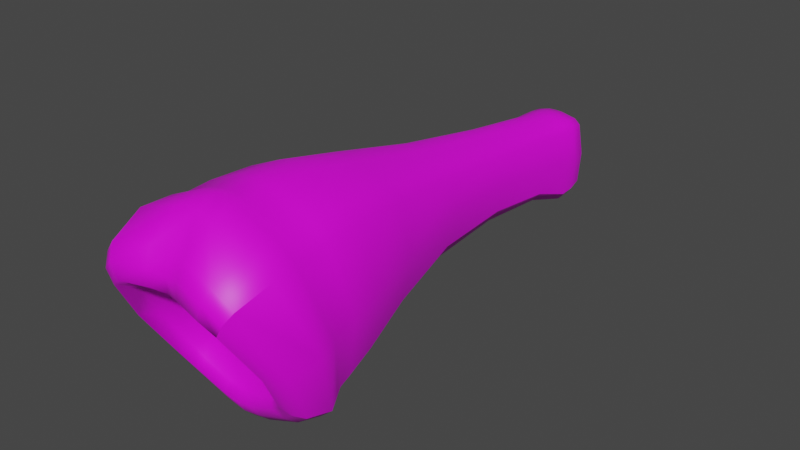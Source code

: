 # Source: fe_branch_04_1.blend  (saved by Blender 3.0.42; exported with 4.5.12 LTS)
import bpy
from mathutils import Matrix  # noqa: F401  (used for matrix-valued properties, if any)

bpy.ops.wm.read_factory_settings(use_empty=True)
scene = bpy.context.scene
scene.name = 'Scene'

# ---- images (referenced by path relative to the original .blend; pixels are not part of the script)
import os
ASSET_DIR = os.environ.get("B2B_ASSET_DIR", "")  # directory of the original .blend (textures are referenced by path, not embedded)
HERE = os.path.dirname(os.path.abspath(__file__))  # packed textures are extracted next to this script under _unpacked/

def load_image(name, relpath, width, height, colorspace="sRGB"):
    """Load a texture the original file referenced (path relative to the .blend, or extracted next to this script)."""
    p = next((c for c in (os.path.join(HERE, relpath), os.path.join(ASSET_DIR, relpath)) if relpath and os.path.exists(c)), "")
    if p:
        img = bpy.data.images.load(p, check_existing=True)
        img.name = name
    else:  # same state as the original file: an image datablock whose file is absent (Cycles renders it pink)
        img = bpy.data.images.new(name, width, height)
        img.source = "FILE"
        img.filepath = "//" + (relpath or name)
    img.colorspace_settings.name = colorspace
    return img
img_fe_branch_04__diffuse_rw4_dds_004 = load_image('fe_branch_04__diffuse.rw4.dds.004', 'fe_branch_04__diffuse.rw4.dds', 1024, 1024, 'sRGB')

# ---- materials (node trees are filled in below, after node groups)
mat_material_004 = bpy.data.materials.new('Material.004')
mat_material_004.use_transparent_shadow = False

# ---- material node trees
mat_material_004.use_nodes = True; mat_material_004.node_tree.nodes.clear()
_N = mat_material_004.node_tree.nodes; _L = mat_material_004.node_tree.links
n0 = _N.new('ShaderNodeBsdfPrincipled'); n0.name = 'Principled BSDF'; n0.location = (10, 300)
n0.distribution = 'GGX'
n0.subsurface_method = 'RANDOM_WALK_SKIN'
n0.inputs[3].default_value = 1.45
n0.inputs[27].default_value = (0.0, 0.0, 0.0, 1.0)
n0.inputs[28].default_value = 1.0
n1 = _N.new('ShaderNodeOutputMaterial'); n1.name = 'Material Output'; n1.location = (300, 300)
n2 = _N.new('ShaderNodeTexImage'); n2.name = 'Image Texture'; n2.location = (-280, 280)
n2.image = img_fe_branch_04__diffuse_rw4_dds_004
_L.new(n0.outputs[0], n1.inputs[0])
_L.new(n2.outputs[0], n0.inputs[0])
n1.is_active_output = True

# ---- world
world_world = bpy.data.worlds.new('World'); scene.world = world_world
world_world.use_nodes = True; world_world.node_tree.nodes.clear()
_N = world_world.node_tree.nodes; _L = world_world.node_tree.links
n0 = _N.new('ShaderNodeOutputWorld'); n0.name = 'World Output'; n0.location = (300, 300)
n1 = _N.new('ShaderNodeBackground'); n1.name = 'Background'; n1.location = (10, 300)
n1.inputs[0].default_value = (0.05088, 0.05088, 0.05088, 1.0)
_L.new(n1.outputs[0], n0.inputs[0])
n0.is_active_output = True
world_world.color = (0.05088, 0.05088, 0.05088)
world_world.use_sun_shadow = False
world_world.sun_shadow_jitter_overblur = 0.0

# ---- meshes
me_model_16_004 = bpy.data.meshes.new('Model-16.004')
me_model_16_004.from_pydata([(-0.02364, -0.9293, -0.08641), (-0.02518, -0.9517, 0.003767), (-0.07452, -0.9517, 0.004015), (-0.06992, -0.9292, -0.07215), (-0.08976, -0.94, -0.06338), (-0.1009, -0.9648, 0.004099), (-0.04052, -1.075, 0.1995), (-0.04005, -1.014, 0.2466), (-0.1306, -1.02, 0.2181), (-0.1192, -1.09, 0.1871), (-0.04189, -0.9613, 0.2571), (-0.1247, -0.9574, 0.2199), (-0.1607, -0.95, 0.1826), (-0.1686, -1.01, 0.1793), (-0.1542, -1.078, 0.1516), (-0.01301, 0.09045, 0.01452), (-0.01417, 0.08335, -0.04411), (-0.04175, 0.08219, -0.04174), (-0.03856, 0.09019, 0.01508), (-0.05359, 0.08087, 0.01486), (-0.05359, 0.07469, -0.03863), (-0.04194, -0.8555, -0.1811), (-0.0439, -0.873, -0.2028), (-0.1303, -0.879, -0.1633), (-0.1249, -0.8594, -0.1442), (-0.1687, -0.8898, -0.128), (-0.1607, -0.8666, -0.1112), (0.1958, -0.9083, 0.03502), (0.2057, -0.9498, 0.02529), (0.1664, -0.8898, -0.128), (0.1584, -0.8666, -0.1112), (-0.1903, -1.008, 0.01326), (-0.2081, -0.9498, 0.02529), (-0.1543, -0.9378, -0.1239), (-0.1982, -0.9083, 0.03502), (-0.05495, -0.2499, 0.1215), (-0.06916, -0.4625, 0.1561), (-0.02548, -0.4595, 0.1781), (-0.02153, -0.2438, 0.1406), (-0.0208, -0.05661, 0.1141), (-0.05149, -0.058, 0.09516), (-0.06199, -0.06089, 0.08182), (-0.06685, -0.2467, 0.106), (-0.08556, -0.4598, 0.1362), (-0.1036, -0.4626, 0.06426), (-0.08338, -0.2594, 0.05162), (-0.07358, -0.2742, -0.01038), (-0.08719, -0.4643, -0.01104), (-0.08001, -0.08662, 0.0311), (-0.07338, -0.1129, -0.02933), (-0.05949, -0.284, -0.03195), (-0.0589, -0.1183, -0.04677), (-0.0206, -0.1173, -0.06128), (-0.02149, -0.2803, -0.05525), (-0.07024, -0.4665, -0.03744), (-0.02534, -0.4672, -0.06923), (0.08486, -0.4643, -0.01104), (0.07124, -0.2742, -0.01038), (0.08104, -0.2594, 0.05162), (0.1013, -0.4626, 0.06426), (0.07104, -0.1129, -0.02933), (0.07768, -0.08662, 0.0311), (-0.07851, -0.01254, 0.01134), (-0.07247, -0.01435, -0.06521), (-0.08415, 0.0203, 0.01291), (-0.06969, 0.01974, -0.06368), (-0.05833, -0.01084, -0.08226), (-0.05575, 0.02186, -0.08016), (-0.01824, 0.02638, -0.08878), (-0.01956, -0.005351, -0.09301), (0.07184, -0.01435, -0.06521), (0.07787, -0.01254, 0.01134), (0.07086, 0.01974, -0.06368), (0.07688, 0.0203, 0.01227), (-0.05195, -0.006506, 0.09483), (-0.0202, -0.0148, 0.1114), (-0.01797, 0.01642, 0.1081), (-0.04959, 0.02364, 0.09479), (-0.06104, 0.02462, 0.08088), (-0.06188, -0.006871, 0.07949), (-0.1763, -0.7725, 0.05387), (-0.1437, -0.6477, 0.06191), (-0.1176, -0.6382, -0.04206), (-0.1432, -0.7591, -0.07639), (-0.09374, -0.6369, -0.07034), (-0.03196, -0.6433, -0.1069), (-0.1116, -0.757, -0.1067), (-0.03791, -0.7582, -0.1406), (0.1409, -0.7591, -0.07639), (0.1152, -0.6382, -0.04206), (0.1414, -0.6477, 0.06191), (0.174, -0.7725, 0.05387), (-0.09398, -0.6582, 0.1956), (-0.1116, -0.7881, 0.2187), (-0.03807, -0.7871, 0.2508), (-0.03249, -0.6527, 0.2224), (-0.1178, -0.6504, 0.1668), (-0.1432, -0.7843, 0.1852), (0.1169, -1.09, 0.1871), (0.1283, -1.02, 0.2181), (0.03771, -1.014, 0.2466), (0.03819, -1.075, 0.1995), (0.1224, -0.9574, 0.2199), (0.03955, -0.9613, 0.2571), (-0.001168, -0.9621, 0.2639), (-0.001168, -1.01, 0.2482), (-0.001168, -1.065, 0.1947), (-0.001168, -0.646, 0.226), (-0.001168, -0.7855, 0.2564), (0.03573, -0.7871, 0.2508), (0.03015, -0.6527, 0.2224), (0.1093, -0.7881, 0.2187), (0.09164, -0.6582, 0.1956), (0.06682, -0.4625, 0.1561), (0.02314, -0.4595, 0.1781), (-0.001168, -0.4573, 0.1825), (-0.001168, -0.2416, 0.1452), (0.01918, -0.2438, 0.1406), (0.05261, -0.2499, 0.1215), (0.04915, -0.058, 0.09516), (0.01846, -0.05661, 0.1141), (-0.001168, -0.05649, 0.1192), (0.01915, 0.01642, 0.1081), (0.0005863, 0.01469, 0.1112), (-0.0003177, -0.01862, 0.1153), (0.01956, -0.0148, 0.1114), (0.05131, -0.006506, 0.09483), (0.05076, 0.02364, 0.09479), (-0.0003177, 0.09058, 0.01424), (0.01238, 0.09045, 0.01452), (0.01354, 0.08335, -0.04411), (-0.0003177, 0.08419, -0.04415), (0.03792, 0.09019, 0.01508), (0.04111, 0.08219, -0.04174), (-0.0003177, -0.006457, -0.09304), (0.0005863, 0.02695, -0.08879), (0.0194, 0.02638, -0.08878), (0.01892, -0.005351, -0.09301), (0.05692, 0.02186, -0.08016), (0.05769, -0.01084, -0.08226), (0.01827, -0.1173, -0.06128), (0.05656, -0.1183, -0.04677), (-0.001168, -0.1166, -0.06197), (-0.001168, -0.2764, -0.05748), (0.01915, -0.2803, -0.05525), (0.05714, -0.284, -0.03195), (0.02299, -0.4672, -0.06923), (0.06789, -0.4665, -0.03744), (-0.001168, -0.4645, -0.07287), (-0.001168, -0.6362, -0.1111), (0.02962, -0.6433, -0.1069), (0.0914, -0.6369, -0.07034), (0.03556, -0.7582, -0.1406), (0.1092, -0.757, -0.1067), (-0.001168, -0.7562, -0.1483), (0.04156, -0.873, -0.2028), (-0.001168, -0.8715, -0.2133), (-0.001168, -0.8544, -0.1906), (0.03959, -0.8555, -0.1811), (0.1225, -0.8594, -0.1442), (0.128, -0.879, -0.1633), (-0.001168, -0.9289, -0.08999), (0.02131, -0.9293, -0.08641), (0.02284, -0.9517, 0.003767), (-0.001168, -0.9517, 0.003662), (0.06758, -0.9292, -0.07215), (0.07218, -0.9517, 0.004015), (-0.1102, -0.9484, -0.1378), (-0.1195, -0.9252, -0.1555), (-0.04022, -0.9179, -0.192), (-0.03636, -0.9418, -0.17), (-0.09835, -0.9638, -0.1156), (-0.03305, -0.9588, -0.1417), (-0.1263, -0.9737, -0.09284), (-0.1425, -0.9604, -0.1101), (-0.1088, -1.105, 0.161), (-0.03761, -1.089, 0.167), (-0.1419, -1.094, 0.1307), (-0.1261, -1.093, 0.1041), (-0.09782, -1.104, 0.1275), (-0.03452, -1.09, 0.1318), (-0.1758, -1.027, 0.01022), (-0.1557, -1.033, 0.00565), (0.03402, -0.9418, -0.17), (0.03788, -0.9179, -0.192), (0.1172, -0.9252, -0.1555), (0.1079, -0.9484, -0.1378), (0.03071, -0.9588, -0.1417), (0.09601, -0.9638, -0.1156), (-0.001168, -0.9574, -0.148), (-0.001168, -0.9412, -0.1772), (-0.001168, -0.9164, -0.2014), (0.152, -0.9378, -0.1239), (0.188, -1.008, 0.01326), (0.1735, -1.027, 0.01022), (0.1402, -0.9604, -0.1101), (0.124, -0.9737, -0.09284), (0.1533, -1.033, 0.00565), (0.03527, -1.089, 0.167), (0.1065, -1.105, 0.161), (-0.001168, -1.08, 0.1614), (-0.001168, -1.08, 0.1276), (0.03218, -1.09, 0.1318), (0.09548, -1.104, 0.1275), (-0.08436, -0.9507, -0.09744), (-0.02802, -0.9482, -0.1187), (-0.1062, -0.9567, -0.07796), (-0.1058, -1.052, 0.08632), (-0.08366, -1.063, 0.1054), (-0.08962, -1.01, 0.07155), (-0.06974, -1.002, 0.08017), (-0.0248, -0.9992, 0.0907), (-0.03263, -1.056, 0.1132), (-0.1303, -1.004, 0.004352), (0.02569, -0.9482, -0.1187), (0.08202, -0.9507, -0.09744), (-0.001168, -0.946, -0.1226), (0.124, -0.9737, -0.09284), (0.1533, -1.033, 0.00565), (0.128, -1.004, 0.004352), (0.1038, -0.9567, -0.07796), (0.08742, -0.94, -0.06338), (0.09856, -0.9648, 0.004099), (-0.001168, -1.046, 0.1118), (0.0303, -1.056, 0.1132), (-0.001168, -0.9967, 0.09279), (0.02246, -0.9992, 0.0907), (0.06741, -1.002, 0.08017), (0.08132, -1.063, 0.1054), (0.1583, -0.95, 0.1826), (0.1662, -1.01, 0.1793), (0.1518, -1.078, 0.1516), (0.1396, -1.094, 0.1307), (0.1238, -1.093, 0.1041), (0.1238, -1.093, 0.1041), (0.1035, -1.052, 0.08632), (0.08729, -1.01, 0.07155), (-0.01373, 0.07827, 0.07167), (-0.04009, 0.07973, 0.06924), (-0.05074, 0.07379, 0.06564), (-0.0003177, 0.07852, 0.07183), (0.01309, 0.07827, 0.07167), (0.03945, 0.07973, 0.06924), (0.06124, -0.006871, 0.07949), (0.05965, -0.06089, 0.08182), (0.0622, 0.02462, 0.08088), (0.06451, -0.2467, 0.106), (0.08322, -0.4598, 0.1362), (0.1154, -0.6504, 0.1668), (0.1409, -0.7843, 0.1852), (-0.1551, -0.9263, 0.1797), (-0.1524, -0.8738, 0.1854), (-0.1881, -0.849, 0.04508), (-0.1913, -0.8897, 0.0372), (-0.1526, -0.8241, -0.09455), (-0.1551, -0.8532, -0.1041), (-0.118, -0.82, -0.1261), (-0.03993, -0.8182, -0.16), (-0.1202, -0.8468, -0.136), (-0.04068, -0.8436, -0.1711), (0.03835, -0.8436, -0.1711), (-0.001168, -0.8427, -0.1805), (-0.001168, -0.8176, -0.1689), (0.0376, -0.8182, -0.16), (0.1157, -0.82, -0.1261), (0.1179, -0.8468, -0.136), (0.1528, -0.8532, -0.1041), (0.1503, -0.8241, -0.09455), (0.1858, -0.849, 0.04508), (0.189, -0.8897, 0.0372), (0.1501, -0.8738, 0.1854), (0.1527, -0.9263, 0.1797), (0.03774, -0.8801, 0.2548), (0.03837, -0.936, 0.2513), (0.1178, -0.9327, 0.2158), (0.1157, -0.8783, 0.2204), (-0.001168, -0.8803, 0.2612), (-0.001168, -0.9367, 0.2579), (-0.1181, -0.8783, 0.2204), (-0.1202, -0.9327, 0.2158), (-0.04071, -0.936, 0.2513), (-0.04007, -0.8801, 0.2548), (0.1518, -1.078, 0.1516), (0.0501, 0.07379, 0.06564), (0.05295, 0.08087, 0.01486), (0.05295, 0.07469, -0.03863), (0.07086, 0.01974, -0.06368), (0.07184, -0.01435, -0.06521), (0.07104, -0.1129, -0.02933), (0.07124, -0.2742, -0.01038), (0.08486, -0.4643, -0.01104), (0.1152, -0.6382, -0.04206), (0.1409, -0.7591, -0.07639), (0.1503, -0.8241, -0.09455), (0.1528, -0.8532, -0.1041), (0.1584, -0.8666, -0.1112), (0.1664, -0.8898, -0.128), (0.152, -0.9378, -0.1239), (0.1402, -0.9604, -0.1101), (0.1396, -1.094, 0.1307), (-0.0003177, 0.04904, 0.1026), (-0.01713, 0.04806, 0.1021), (-0.04862, 0.054, 0.09216), (-0.06095, 0.05526, 0.07996), (-0.07321, 0.05291, 0.01417), (-0.06737, 0.05335, -0.0569), (-0.05526, 0.05253, -0.07268), (-0.01892, 0.0557, -0.07895), (-0.0003177, 0.05832, -0.07739), (0.01828, 0.0557, -0.07895), (0.05462, 0.05253, -0.07268), (0.06673, 0.05335, -0.0569), (0.06673, 0.05335, -0.0569), (0.07257, 0.05291, 0.01417), (0.05295, 0.08087, 0.01486), (0.05295, 0.07469, -0.03863), (0.06032, 0.05526, 0.07996), (0.0501, 0.07379, 0.06564), (0.06032, 0.05526, 0.07996), (0.04798, 0.054, 0.09216), (0.01649, 0.04806, 0.1021)], [], [(0, 1, 3), (1, 2, 3), (2, 5, 3), (4, 3, 5), (8, 9, 7), (6, 7, 9), (11, 8, 10), (8, 7, 10), (11, 12, 8), (12, 13, 8), (13, 14, 8), (8, 14, 9), (16, 17, 15), (15, 17, 18), (17, 20, 18), (19, 18, 20), (23, 24, 22), (21, 22, 24), (25, 26, 23), (23, 26, 24), (28, 29, 27), (27, 29, 30), (32, 25, 31), (31, 25, 33), (32, 34, 25), (26, 25, 34), (37, 38, 36), (35, 36, 38), (35, 38, 40), (39, 40, 38), (40, 41, 35), (41, 42, 35), (42, 43, 35), (43, 36, 35), (45, 46, 44), (44, 46, 47), (45, 48, 46), (48, 49, 46), (50, 51, 53), (51, 52, 53), (53, 55, 50), (54, 50, 55), (46, 50, 47), (54, 47, 50), (51, 50, 49), (46, 49, 50), (58, 59, 57), (56, 57, 59), (61, 58, 60), (60, 58, 57), (62, 63, 48), (48, 63, 49), (65, 63, 64), (64, 63, 62), (68, 69, 67), (66, 67, 69), (69, 52, 66), (51, 66, 52), (66, 51, 63), (51, 49, 63), (63, 65, 66), (65, 67, 66), (71, 61, 70), (60, 70, 61), (72, 73, 70), (73, 71, 70), (40, 39, 74), (74, 39, 75), (76, 77, 75), (77, 74, 75), (79, 74, 78), (77, 78, 74), (74, 79, 40), (79, 41, 40), (83, 80, 82), (80, 81, 82), (81, 44, 82), (44, 47, 82), (85, 84, 55), (84, 54, 55), (84, 85, 86), (86, 85, 87), (86, 83, 84), (83, 82, 84), (47, 54, 82), (82, 54, 84), (88, 89, 91), (89, 90, 91), (89, 56, 90), (56, 59, 90), (94, 95, 93), (92, 93, 95), (95, 37, 92), (37, 36, 92), (92, 36, 96), (36, 43, 96), (96, 97, 92), (97, 93, 92), (99, 100, 98), (98, 100, 101), (102, 103, 99), (100, 99, 103), (103, 104, 100), (104, 105, 100), (106, 101, 105), (100, 105, 101), (107, 108, 110), (108, 109, 110), (109, 111, 110), (110, 111, 112), (110, 112, 114), (113, 114, 112), (114, 115, 110), (115, 107, 110), (115, 114, 116), (116, 114, 117), (114, 113, 117), (117, 113, 118), (118, 119, 117), (119, 120, 117), (117, 120, 116), (120, 121, 116), (123, 124, 122), (122, 124, 125), (125, 124, 120), (124, 121, 120), (126, 125, 119), (125, 120, 119), (122, 125, 127), (127, 125, 126), (129, 130, 128), (128, 130, 131), (129, 132, 130), (132, 133, 130), (134, 135, 137), (135, 136, 137), (136, 138, 137), (137, 138, 139), (137, 139, 140), (140, 139, 141), (137, 140, 134), (140, 142, 134), (144, 143, 140), (143, 142, 140), (145, 144, 141), (144, 140, 141), (144, 145, 146), (146, 145, 147), (143, 144, 148), (146, 148, 144), (150, 149, 146), (149, 148, 146), (150, 146, 151), (146, 147, 151), (151, 153, 150), (152, 150, 153), (149, 150, 154), (152, 154, 150), (155, 156, 158), (156, 157, 158), (160, 155, 159), (159, 155, 158), (161, 162, 164), (162, 163, 164), (162, 165, 163), (165, 166, 163), (168, 169, 167), (167, 169, 170), (167, 170, 171), (171, 170, 172), (174, 167, 173), (171, 173, 167), (33, 168, 174), (174, 168, 167), (9, 175, 6), (175, 176, 6), (14, 177, 9), (9, 177, 175), (177, 178, 175), (178, 179, 175), (175, 179, 176), (179, 180, 176), (31, 33, 181), (33, 174, 181), (181, 174, 182), (173, 182, 174), (184, 185, 183), (183, 185, 186), (186, 188, 183), (187, 183, 188), (183, 187, 190), (187, 189, 190), (184, 183, 191), (190, 191, 183), (193, 194, 192), (192, 194, 195), (194, 197, 195), (196, 195, 197), (98, 101, 199), (101, 198, 199), (101, 106, 198), (106, 200, 198), (198, 200, 202), (200, 201, 202), (199, 198, 203), (198, 202, 203), (172, 205, 171), (204, 171, 205), (204, 205, 3), (3, 205, 0), (3, 4, 204), (4, 206, 204), (173, 171, 206), (206, 171, 204), (179, 178, 208), (178, 207, 208), (208, 207, 210), (207, 209, 210), (210, 211, 208), (208, 211, 212), (179, 208, 180), (208, 212, 180), (182, 173, 213), (173, 206, 213), (213, 206, 5), (4, 5, 206), (187, 188, 214), (214, 188, 215), (215, 165, 214), (162, 214, 165), (214, 162, 216), (162, 161, 216), (189, 187, 216), (216, 187, 214), (218, 219, 217), (217, 219, 220), (219, 222, 220), (221, 220, 222), (202, 201, 224), (201, 223, 224), (224, 223, 226), (223, 225, 226), (228, 224, 227), (224, 226, 227), (203, 202, 228), (202, 224, 228), (230, 28, 229), (229, 28, 27), (193, 231, 194), (231, 232, 194), (194, 232, 197), (197, 232, 233), (234, 235, 218), (218, 235, 219), (235, 236, 219), (222, 219, 236), (164, 163, 225), (163, 226, 225), (163, 166, 226), (166, 227, 226), (1, 211, 2), (211, 210, 2), (210, 209, 2), (5, 2, 209), (178, 182, 207), (182, 213, 207), (207, 213, 209), (5, 209, 213), (14, 31, 177), (31, 181, 177), (177, 181, 178), (182, 178, 181), (13, 32, 14), (14, 32, 31), (13, 12, 32), (34, 32, 12), (80, 97, 81), (97, 96, 81), (96, 43, 81), (43, 44, 81), (42, 45, 43), (43, 45, 44), (42, 41, 45), (41, 48, 45), (79, 62, 41), (41, 62, 48), (64, 62, 78), (78, 62, 79), (237, 15, 238), (15, 18, 238), (238, 18, 239), (239, 18, 19), (241, 129, 240), (240, 129, 128), (241, 242, 129), (132, 129, 242), (243, 244, 71), (61, 71, 244), (73, 245, 71), (245, 243, 71), (246, 247, 58), (59, 58, 247), (244, 246, 61), (61, 246, 58), (249, 91, 248), (91, 90, 248), (248, 90, 247), (59, 247, 90), (250, 251, 253), (251, 252, 253), (251, 97, 252), (97, 80, 252), (253, 252, 255), (252, 254, 255), (252, 80, 254), (80, 83, 254), (257, 256, 87), (256, 86, 87), (259, 258, 257), (258, 256, 257), (254, 256, 255), (258, 255, 256), (83, 86, 254), (254, 86, 256), (261, 262, 260), (260, 262, 263), (154, 152, 262), (262, 152, 263), (264, 263, 153), (263, 152, 153), (260, 263, 265), (263, 264, 265), (269, 266, 268), (266, 267, 268), (268, 267, 91), (88, 91, 267), (271, 269, 270), (269, 268, 270), (270, 268, 249), (91, 249, 268), (274, 275, 273), (272, 273, 275), (275, 111, 272), (111, 109, 272), (108, 276, 109), (109, 276, 272), (276, 277, 272), (277, 273, 272), (279, 280, 278), (278, 280, 281), (278, 281, 93), (94, 93, 281), (278, 93, 251), (93, 97, 251), (279, 278, 250), (251, 250, 278), (11, 279, 12), (279, 250, 12), (10, 280, 11), (280, 279, 11), (21, 24, 259), (24, 258, 259), (26, 255, 24), (255, 258, 24), (25, 23, 33), (23, 168, 33), (23, 22, 168), (22, 169, 168), (27, 30, 269), (266, 269, 30), (28, 193, 29), (193, 192, 29), (34, 253, 26), (253, 255, 26), (103, 273, 104), (273, 277, 104), (102, 274, 103), (274, 273, 103), (158, 260, 159), (260, 265, 159), (157, 261, 158), (261, 260, 158), (155, 184, 156), (184, 191, 156), (155, 160, 184), (160, 185, 184), (229, 27, 271), (269, 271, 27), (230, 231, 28), (231, 193, 28), (12, 250, 34), (250, 253, 34), (230, 99, 282), (282, 99, 98), (99, 230, 102), (230, 229, 102), (102, 229, 274), (229, 271, 274), (274, 271, 275), (271, 270, 275), (275, 270, 111), (270, 249, 111), (248, 112, 249), (111, 249, 112), (112, 248, 113), (248, 247, 113), (246, 118, 247), (113, 247, 118), (119, 118, 244), (246, 244, 118), (126, 119, 243), (119, 244, 243), (243, 245, 126), (245, 127, 126), (242, 283, 132), (283, 284, 132), (133, 132, 285), (284, 285, 132), (287, 139, 286), (138, 286, 139), (139, 287, 141), (287, 288, 141), (141, 288, 145), (288, 289, 145), (289, 290, 145), (290, 147, 145), (290, 291, 147), (147, 291, 151), (291, 292, 151), (292, 153, 151), (292, 293, 153), (153, 293, 264), (293, 294, 264), (294, 265, 264), (295, 159, 294), (265, 294, 159), (296, 160, 295), (295, 160, 159), (160, 296, 185), (297, 185, 296), (297, 298, 185), (185, 298, 186), (298, 217, 186), (217, 188, 186), (217, 220, 188), (188, 220, 215), (165, 215, 221), (220, 221, 215), (165, 221, 166), (221, 222, 166), (166, 222, 227), (222, 236, 227), (228, 227, 235), (227, 236, 235), (203, 228, 234), (235, 234, 228), (299, 199, 234), (203, 234, 199), (282, 98, 299), (299, 98, 199), (106, 105, 6), (105, 7, 6), (10, 7, 104), (7, 105, 104), (104, 277, 10), (277, 280, 10), (280, 277, 281), (277, 276, 281), (108, 94, 276), (276, 94, 281), (107, 95, 108), (94, 108, 95), (37, 95, 115), (107, 115, 95), (115, 116, 37), (37, 116, 38), (38, 116, 39), (116, 121, 39), (39, 121, 75), (121, 124, 75), (123, 76, 124), (124, 76, 75), (240, 128, 237), (128, 15, 237), (16, 15, 131), (128, 131, 15), (134, 69, 135), (68, 135, 69), (69, 134, 52), (134, 142, 52), (53, 52, 143), (52, 142, 143), (143, 148, 53), (148, 55, 53), (85, 55, 149), (55, 148, 149), (149, 154, 85), (154, 87, 85), (262, 257, 154), (87, 154, 257), (261, 259, 262), (262, 259, 257), (157, 21, 261), (259, 261, 21), (22, 21, 156), (157, 156, 21), (156, 191, 22), (191, 169, 22), (169, 191, 170), (191, 190, 170), (170, 190, 172), (190, 189, 172), (189, 216, 172), (172, 216, 205), (205, 216, 0), (216, 161, 0), (161, 164, 0), (164, 1, 0), (164, 225, 1), (225, 211, 1), (211, 225, 212), (225, 223, 212), (180, 212, 201), (223, 201, 212), (176, 180, 200), (180, 201, 200), (6, 176, 106), (200, 106, 176), (300, 301, 123), (76, 123, 301), (301, 300, 237), (300, 240, 237), (77, 76, 302), (301, 302, 76), (302, 301, 238), (238, 301, 237), (238, 239, 302), (239, 303, 302), (78, 77, 303), (303, 77, 302), (78, 303, 64), (303, 304, 64), (304, 303, 19), (239, 19, 303), (64, 304, 65), (304, 305, 65), (304, 19, 305), (19, 20, 305), (306, 17, 307), (17, 16, 307), (67, 306, 68), (306, 307, 68), (65, 305, 67), (67, 305, 306), (17, 306, 20), (305, 20, 306), (307, 16, 308), (16, 131, 308), (308, 135, 307), (135, 68, 307), (308, 309, 135), (136, 135, 309), (309, 308, 130), (308, 131, 130), (310, 309, 133), (309, 130, 133), (136, 309, 138), (309, 310, 138), (133, 285, 310), (285, 311, 310), (286, 138, 311), (311, 138, 310), (73, 72, 313), (72, 312, 313), (313, 312, 314), (314, 312, 315), (245, 73, 316), (73, 313, 316), (313, 314, 316), (317, 316, 314), (245, 318, 127), (127, 318, 319), (242, 319, 283), (318, 283, 319), (300, 123, 320), (123, 122, 320), (127, 319, 122), (319, 320, 122), (241, 320, 242), (320, 319, 242), (320, 241, 300), (241, 240, 300)])
me_model_16_004.polygons.foreach_set('use_smooth', [True] * 592)
_uv = me_model_16_004.uv_layers.new(name='UVMap')
_uv.uv.foreach_set('vector', [0.7157, 0.1499, 0.7743, 0.1505, 0.7259, 0.1785, 0.7743, 0.1505, 0.7744, 0.181, 0.7259, 0.1785, 0.7744, 0.181, 0.7774, 0.1994, 0.7259, 0.1785, 0.7323, 0.1919, 0.7259, 0.1785, 0.7774, 0.1994, 0.132, 0.9372, 0.1108, 0.9749, 0.1638, 0.9398, 0.1448, 0.979, 0.1638, 0.9398, 0.1108, 0.9749, 0.1332, 0.9058, 0.132, 0.9372, 0.1644, 0.912, 0.132, 0.9372, 0.1638, 0.9398, 0.1644, 0.912, 0.1332, 0.9058, 0.1152, 0.8998, 0.132, 0.9372, 0.1152, 0.8998, 0.1143, 0.9311, 0.132, 0.9372, 0.1143, 0.9311, 0.09145, 0.9704, 0.132, 0.9372, 0.132, 0.9372, 0.09145, 0.9704, 0.1108, 0.9749, 0.13, 0.09704, 0.109, 0.1063, 0.1242, 0.03525, 0.1242, 0.03525, 0.109, 0.1063, 0.0863, 0.0517, 0.109, 0.1063, 0.09821, 0.1117, 0.0863, 0.0517, 0.06223, 0.07242, 0.0863, 0.0517, 0.09821, 0.1117, 0.1087, 0.9566, 0.107, 0.9457, 0.1587, 0.9625, 0.1575, 0.9518, 0.1587, 0.9625, 0.107, 0.9457, 0.08931, 0.9514, 0.08719, 0.9394, 0.1087, 0.9566, 0.1087, 0.9566, 0.08719, 0.9394, 0.107, 0.9457, 0.3132, 0.9003, 0.234, 0.9503, 0.3227, 0.8838, 0.3227, 0.8838, 0.234, 0.9503, 0.235, 0.9363, 0.009496, 0.8759, 0.08931, 0.9514, 0.008291, 0.9139, 0.008291, 0.9139, 0.08931, 0.9514, 0.09145, 0.9704, 0.009496, 0.8759, 0.01038, 0.8477, 0.08931, 0.9514, 0.08719, 0.9394, 0.08931, 0.9514, 0.01038, 0.8477, 0.1557, 0.5088, 0.1482, 0.4075, 0.1225, 0.5018, 0.1112, 0.4085, 0.1225, 0.5018, 0.1482, 0.4075, 0.1112, 0.4085, 0.1482, 0.4075, 0.09446, 0.254, 0.1398, 0.2546, 0.09446, 0.254, 0.1482, 0.4075, 0.09446, 0.254, 0.07149, 0.2519, 0.1112, 0.4085, 0.07149, 0.2519, 0.08979, 0.4063, 0.1112, 0.4085, 0.08979, 0.4063, 0.1051, 0.4938, 0.1112, 0.4085, 0.1051, 0.4938, 0.1225, 0.5018, 0.1112, 0.4085, 0.00721, 0.4082, 0.08979, 0.4063, 0.01001, 0.5874, 0.01001, 0.5874, 0.08979, 0.4063, 0.08811, 0.5849, 0.00721, 0.4082, 0.001094, 0.2495, 0.08979, 0.4063, 0.001094, 0.2495, 0.07149, 0.2519, 0.08979, 0.4063, 0.1112, 0.4085, 0.09446, 0.254, 0.1482, 0.4075, 0.09446, 0.254, 0.1398, 0.2546, 0.1482, 0.4075, 0.1482, 0.4075, 0.14, 0.5988, 0.1112, 0.4085, 0.1069, 0.5965, 0.1112, 0.4085, 0.14, 0.5988, 0.08979, 0.4063, 0.1112, 0.4085, 0.08811, 0.5849, 0.1069, 0.5965, 0.08811, 0.5849, 0.1112, 0.4085, 0.09446, 0.254, 0.1112, 0.4085, 0.07149, 0.2519, 0.08979, 0.4063, 0.07149, 0.2519, 0.1112, 0.4085, 0.3278, 0.4035, 0.3267, 0.5852, 0.2434, 0.4065, 0.222, 0.5841, 0.2434, 0.4065, 0.3267, 0.5852, 0.322, 0.2484, 0.3278, 0.4035, 0.2551, 0.2521, 0.2551, 0.2521, 0.3278, 0.4035, 0.2434, 0.4065, 0.01371, 0.1762, 0.08965, 0.1944, 0.001094, 0.2495, 0.001094, 0.2495, 0.08965, 0.1944, 0.07149, 0.2519, 0.09092, 0.1632, 0.08965, 0.1944, 0.02108, 0.1384, 0.02108, 0.1384, 0.08965, 0.1944, 0.01371, 0.1762, 0.1414, 0.1634, 0.1418, 0.1903, 0.1087, 0.1656, 0.1095, 0.1923, 0.1087, 0.1656, 0.1418, 0.1903, 0.1418, 0.1903, 0.1398, 0.2546, 0.1095, 0.1923, 0.09446, 0.254, 0.1095, 0.1923, 0.1398, 0.2546, 0.1095, 0.1923, 0.09446, 0.254, 0.08965, 0.1944, 0.09446, 0.254, 0.07149, 0.2519, 0.08965, 0.1944, 0.08965, 0.1944, 0.09092, 0.1632, 0.1095, 0.1923, 0.09092, 0.1632, 0.1087, 0.1656, 0.1095, 0.1923, 0.3256, 0.1686, 0.322, 0.2484, 0.2454, 0.1858, 0.2551, 0.2521, 0.2454, 0.1858, 0.322, 0.2484, 0.238, 0.1468, 0.3219, 0.1309, 0.2454, 0.1858, 0.3219, 0.1309, 0.3256, 0.1686, 0.2454, 0.1858, 0.09446, 0.254, 0.1398, 0.2546, 0.1095, 0.1923, 0.1095, 0.1923, 0.1398, 0.2546, 0.1418, 0.1903, 0.1414, 0.1634, 0.1087, 0.1656, 0.1418, 0.1903, 0.1087, 0.1656, 0.1095, 0.1923, 0.1418, 0.1903, 0.08965, 0.1944, 0.1095, 0.1923, 0.09092, 0.1632, 0.1087, 0.1656, 0.09092, 0.1632, 0.1095, 0.1923, 0.1095, 0.1923, 0.08965, 0.1944, 0.09446, 0.254, 0.08965, 0.1944, 0.07149, 0.2519, 0.09446, 0.254, 0.1125, 0.8524, 0.01082, 0.8049, 0.1173, 0.7853, 0.01082, 0.8049, 0.01067, 0.7364, 0.1173, 0.7853, 0.01067, 0.7364, 0.01001, 0.5874, 0.1173, 0.7853, 0.01001, 0.5874, 0.08811, 0.5849, 0.1173, 0.7853, 0.1639, 0.7971, 0.1343, 0.7931, 0.14, 0.5988, 0.1343, 0.7931, 0.1069, 0.5965, 0.14, 0.5988, 0.1343, 0.7931, 0.1639, 0.7971, 0.131, 0.8596, 0.131, 0.8596, 0.1639, 0.7971, 0.1637, 0.8663, 0.131, 0.8596, 0.1125, 0.8524, 0.1343, 0.7931, 0.1125, 0.8524, 0.1173, 0.7853, 0.1343, 0.7931, 0.08811, 0.5849, 0.1069, 0.5965, 0.1173, 0.7853, 0.1173, 0.7853, 0.1069, 0.5965, 0.1343, 0.7931, 0.23, 0.8823, 0.2426, 0.7835, 0.3545, 0.8237, 0.2426, 0.7835, 0.3249, 0.7406, 0.3545, 0.8237, 0.2426, 0.7835, 0.222, 0.5841, 0.3249, 0.7406, 0.222, 0.5841, 0.3267, 0.5852, 0.3249, 0.7406, 0.1639, 0.7971, 0.14, 0.5988, 0.1343, 0.7931, 0.1069, 0.5965, 0.1343, 0.7931, 0.14, 0.5988, 0.14, 0.5988, 0.1557, 0.5088, 0.1069, 0.5965, 0.1557, 0.5088, 0.1225, 0.5018, 0.1069, 0.5965, 0.1069, 0.5965, 0.1225, 0.5018, 0.08811, 0.5849, 0.1225, 0.5018, 0.1051, 0.4938, 0.08811, 0.5849, 0.08811, 0.5849, 0.1173, 0.7853, 0.1069, 0.5965, 0.1173, 0.7853, 0.1343, 0.7931, 0.1069, 0.5965, 0.2261, 0.9475, 0.1916, 0.9432, 0.2124, 0.975, 0.2124, 0.975, 0.1916, 0.9432, 0.1758, 0.9789, 0.2266, 0.9124, 0.193, 0.9145, 0.2261, 0.9475, 0.1916, 0.9432, 0.2261, 0.9475, 0.193, 0.9145, 0.193, 0.9145, 0.1786, 0.9139, 0.1916, 0.9432, 0.1786, 0.9139, 0.1776, 0.9405, 0.1916, 0.9432, 0.1601, 0.9782, 0.1758, 0.9789, 0.1776, 0.9405, 0.1916, 0.9432, 0.1776, 0.9405, 0.1758, 0.9789, 0.1551, 0.5936, 0.1785, 0.7936, 0.1703, 0.5981, 0.1785, 0.7936, 0.1933, 0.7964, 0.1703, 0.5981, 0.1933, 0.7964, 0.2239, 0.7922, 0.1703, 0.5981, 0.1703, 0.5981, 0.2239, 0.7922, 0.2033, 0.5958, 0.1703, 0.5981, 0.2033, 0.5958, 0.1891, 0.5068, 0.2226, 0.499, 0.1891, 0.5068, 0.2033, 0.5958, 0.1891, 0.5068, 0.1724, 0.507, 0.1703, 0.5981, 0.1724, 0.507, 0.1551, 0.5936, 0.1703, 0.5981, 0.1724, 0.507, 0.1891, 0.5068, 0.1669, 0.4057, 0.1669, 0.4057, 0.1891, 0.5068, 0.1855, 0.4063, 0.1891, 0.5068, 0.2226, 0.499, 0.1855, 0.4063, 0.1855, 0.4063, 0.2226, 0.499, 0.2219, 0.4078, 0.2219, 0.4078, 0.2311, 0.253, 0.1855, 0.4063, 0.2311, 0.253, 0.1858, 0.2538, 0.1855, 0.4063, 0.1855, 0.4063, 0.1858, 0.2538, 0.1669, 0.4057, 0.1858, 0.2538, 0.1627, 0.2544, 0.1669, 0.4057, 0.1594, 0.1625, 0.1621, 0.1924, 0.1777, 0.1591, 0.1777, 0.1591, 0.1621, 0.1924, 0.1825, 0.1878, 0.1825, 0.1878, 0.1621, 0.1924, 0.1858, 0.2538, 0.1621, 0.1924, 0.1627, 0.2544, 0.1858, 0.2538, 0.2218, 0.1869, 0.1825, 0.1878, 0.2311, 0.253, 0.1825, 0.1878, 0.1858, 0.2538, 0.2311, 0.253, 0.1777, 0.1591, 0.1825, 0.1878, 0.2149, 0.153, 0.2149, 0.153, 0.1825, 0.1878, 0.2218, 0.1869, 0.2024, 0.0244, 0.1546, 0.08724, 0.16, 0.02526, 0.16, 0.02526, 0.1546, 0.08724, 0.1418, 0.09178, 0.2024, 0.0244, 0.2426, 0.02945, 0.1546, 0.08724, 0.2426, 0.02945, 0.1813, 0.07778, 0.1546, 0.08724, 0.1621, 0.1924, 0.1594, 0.1625, 0.1825, 0.1878, 0.1594, 0.1625, 0.1777, 0.1591, 0.1825, 0.1878, 0.1777, 0.1591, 0.2149, 0.153, 0.1825, 0.1878, 0.1825, 0.1878, 0.2149, 0.153, 0.2218, 0.1869, 0.1825, 0.1878, 0.2218, 0.1869, 0.1858, 0.2538, 0.1858, 0.2538, 0.2218, 0.1869, 0.2311, 0.253, 0.1825, 0.1878, 0.1858, 0.2538, 0.1621, 0.1924, 0.1858, 0.2538, 0.1627, 0.2544, 0.1621, 0.1924, 0.1855, 0.4063, 0.1669, 0.4057, 0.1858, 0.2538, 0.1669, 0.4057, 0.1627, 0.2544, 0.1858, 0.2538, 0.2219, 0.4078, 0.1855, 0.4063, 0.2311, 0.253, 0.1855, 0.4063, 0.1858, 0.2538, 0.2311, 0.253, 0.1855, 0.4063, 0.2219, 0.4078, 0.1703, 0.5981, 0.1703, 0.5981, 0.2219, 0.4078, 0.2033, 0.5958, 0.1669, 0.4057, 0.1855, 0.4063, 0.1551, 0.5936, 0.1703, 0.5981, 0.1551, 0.5936, 0.1855, 0.4063, 0.1933, 0.7964, 0.1785, 0.7936, 0.1703, 0.5981, 0.1785, 0.7936, 0.1551, 0.5936, 0.1703, 0.5981, 0.1933, 0.7964, 0.1703, 0.5981, 0.2239, 0.7922, 0.1703, 0.5981, 0.2033, 0.5958, 0.2239, 0.7922, 0.2239, 0.7922, 0.228, 0.8597, 0.1933, 0.7964, 0.1944, 0.8664, 0.1933, 0.7964, 0.228, 0.8597, 0.1785, 0.7936, 0.1933, 0.7964, 0.179, 0.8666, 0.1944, 0.8664, 0.179, 0.8666, 0.1933, 0.7964, 0.1902, 0.9624, 0.1744, 0.9625, 0.1915, 0.9517, 0.1744, 0.9625, 0.1745, 0.9527, 0.1915, 0.9517, 0.2111, 0.957, 0.1902, 0.9624, 0.2128, 0.9453, 0.2128, 0.9453, 0.1902, 0.9624, 0.1915, 0.9517, 0.7134, 0.1353, 0.7159, 0.1207, 0.7742, 0.1354, 0.7159, 0.1207, 0.7743, 0.1203, 0.7742, 0.1354, 0.7159, 0.1207, 0.7266, 0.0925, 0.7743, 0.1203, 0.7266, 0.0925, 0.7746, 0.08994, 0.7743, 0.1203, 0.1108, 0.9749, 0.1448, 0.979, 0.1087, 0.9861, 0.1087, 0.9861, 0.1448, 0.979, 0.1435, 0.9916, 0.6732, 0.2179, 0.647, 0.162, 0.6934, 0.2082, 0.6934, 0.2082, 0.647, 0.162, 0.6718, 0.1591, 0.6966, 0.2425, 0.6732, 0.2179, 0.7141, 0.2304, 0.6934, 0.2082, 0.7141, 0.2304, 0.6732, 0.2179, 0.09145, 0.9704, 0.1108, 0.9749, 0.08795, 0.9807, 0.08795, 0.9807, 0.1108, 0.9749, 0.1087, 0.9861, 0.1108, 0.9749, 0.1087, 0.9861, 0.1448, 0.979, 0.1087, 0.9861, 0.1435, 0.9916, 0.1448, 0.979, 0.09145, 0.9704, 0.08795, 0.9807, 0.1108, 0.9749, 0.1108, 0.9749, 0.08795, 0.9807, 0.1087, 0.9861, 0.9056, 0.2493, 0.8867, 0.235, 0.9322, 0.2244, 0.8867, 0.235, 0.9066, 0.2143, 0.9322, 0.2244, 0.9322, 0.2244, 0.9066, 0.2143, 0.9368, 0.1659, 0.9066, 0.2143, 0.9081, 0.1643, 0.9368, 0.1659, 0.008291, 0.9139, 0.09145, 0.9704, 0.009723, 0.9252, 0.09145, 0.9704, 0.08795, 0.9807, 0.009723, 0.9252, 0.8002, 0.2731, 0.6966, 0.2425, 0.8001, 0.2565, 0.7141, 0.2304, 0.8001, 0.2565, 0.6966, 0.2425, 0.1758, 0.9789, 0.2124, 0.975, 0.1752, 0.9918, 0.1752, 0.9918, 0.2124, 0.975, 0.2119, 0.9868, 0.6748, 0.05148, 0.695, 0.06229, 0.6473, 0.1074, 0.6722, 0.1108, 0.6473, 0.1074, 0.695, 0.06229, 0.6473, 0.1074, 0.6722, 0.1108, 0.6416, 0.1347, 0.6722, 0.1108, 0.6673, 0.1349, 0.6416, 0.1347, 0.1758, 0.9789, 0.1752, 0.9918, 0.1601, 0.9782, 0.1591, 0.9914, 0.1601, 0.9782, 0.1752, 0.9918, 0.2979, 0.9296, 0.2917, 0.9375, 0.2502, 0.9813, 0.2502, 0.9813, 0.2917, 0.9375, 0.2512, 0.9922, 0.9368, 0.1121, 0.952, 0.1125, 0.96, 0.2088, 0.9716, 0.1937, 0.96, 0.2088, 0.952, 0.1125, 0.2124, 0.975, 0.1758, 0.9789, 0.2119, 0.9868, 0.1758, 0.9789, 0.1752, 0.9918, 0.2119, 0.9868, 0.1758, 0.9789, 0.1601, 0.9782, 0.1752, 0.9918, 0.1601, 0.9782, 0.1591, 0.9914, 0.1752, 0.9918, 0.9368, 0.105, 0.9315, 0.1354, 0.9082, 0.1065, 0.9315, 0.1354, 0.9032, 0.1354, 0.9082, 0.1065, 0.9328, 0.04696, 0.9368, 0.105, 0.907, 0.05618, 0.9368, 0.105, 0.9082, 0.1065, 0.907, 0.05618, 0.6718, 0.1591, 0.69, 0.1545, 0.6934, 0.2082, 0.7078, 0.194, 0.6934, 0.2082, 0.69, 0.1545, 0.7078, 0.194, 0.69, 0.1545, 0.7259, 0.1785, 0.7259, 0.1785, 0.69, 0.1545, 0.7157, 0.1499, 0.7259, 0.1785, 0.7323, 0.1919, 0.7078, 0.194, 0.7323, 0.1919, 0.7235, 0.2091, 0.7078, 0.194, 0.7141, 0.2304, 0.6934, 0.2082, 0.7235, 0.2091, 0.7235, 0.2091, 0.6934, 0.2082, 0.7078, 0.194, 0.9066, 0.2143, 0.8867, 0.235, 0.8748, 0.198, 0.8867, 0.235, 0.8572, 0.2134, 0.8748, 0.198, 0.8748, 0.198, 0.8572, 0.2134, 0.8312, 0.1797, 0.8572, 0.2134, 0.8297, 0.1947, 0.8312, 0.1797, 0.8312, 0.1797, 0.8364, 0.1505, 0.8748, 0.198, 0.8748, 0.198, 0.8364, 0.1505, 0.8782, 0.1593, 0.9066, 0.2143, 0.8748, 0.198, 0.9081, 0.1643, 0.8748, 0.198, 0.8782, 0.1593, 0.9081, 0.1643, 0.8001, 0.2565, 0.7141, 0.2304, 0.7893, 0.2304, 0.7141, 0.2304, 0.7235, 0.2091, 0.7893, 0.2304, 0.7893, 0.2304, 0.7235, 0.2091, 0.7774, 0.1994, 0.7323, 0.1919, 0.7774, 0.1994, 0.7235, 0.2091, 0.6722, 0.1108, 0.695, 0.06229, 0.6903, 0.1157, 0.6903, 0.1157, 0.695, 0.06229, 0.7089, 0.07685, 0.7089, 0.07685, 0.7266, 0.0925, 0.6903, 0.1157, 0.7159, 0.1207, 0.6903, 0.1157, 0.7266, 0.0925, 0.6903, 0.1157, 0.7159, 0.1207, 0.6877, 0.1351, 0.7159, 0.1207, 0.7134, 0.1353, 0.6877, 0.1351, 0.6673, 0.1349, 0.6722, 0.1108, 0.6877, 0.1351, 0.6877, 0.1351, 0.6722, 0.1108, 0.6903, 0.1157, 0.799, 0.01446, 0.789, 0.04096, 0.7162, 0.04167, 0.7162, 0.04167, 0.789, 0.04096, 0.7247, 0.06235, 0.789, 0.04096, 0.7778, 0.07179, 0.7247, 0.06235, 0.733, 0.07917, 0.7247, 0.06235, 0.7778, 0.07179, 0.9082, 0.1065, 0.9032, 0.1354, 0.8783, 0.1114, 0.9032, 0.1354, 0.8724, 0.1354, 0.8783, 0.1114, 0.8783, 0.1114, 0.8724, 0.1354, 0.8367, 0.1202, 0.8724, 0.1354, 0.8366, 0.1353, 0.8367, 0.1202, 0.8746, 0.07214, 0.8783, 0.1114, 0.8317, 0.09108, 0.8783, 0.1114, 0.8367, 0.1202, 0.8317, 0.09108, 0.907, 0.05618, 0.9082, 0.1065, 0.8746, 0.07214, 0.9082, 0.1065, 0.8783, 0.1114, 0.8746, 0.07214, 0.2488, 0.9437, 0.3237, 0.8855, 0.2473, 0.9061, 0.2473, 0.9061, 0.3237, 0.8855, 0.3377, 0.8595, 0.3064, 0.9194, 0.2502, 0.9813, 0.2917, 0.9375, 0.2502, 0.9813, 0.2424, 0.961, 0.2917, 0.9375, 0.9368, 0.1121, 0.9577, 0.01446, 0.952, 0.1125, 0.952, 0.1125, 0.9577, 0.01446, 0.9716, 0.03118, 0.8873, 0.03435, 0.857, 0.05682, 0.799, 0.01446, 0.799, 0.01446, 0.857, 0.05682, 0.789, 0.04096, 0.857, 0.05682, 0.83, 0.07604, 0.789, 0.04096, 0.7778, 0.07179, 0.789, 0.04096, 0.83, 0.07604, 0.7742, 0.1354, 0.7743, 0.1203, 0.8366, 0.1353, 0.7743, 0.1203, 0.8367, 0.1202, 0.8366, 0.1353, 0.7743, 0.1203, 0.7746, 0.08994, 0.8367, 0.1202, 0.7746, 0.08994, 0.8317, 0.09108, 0.8367, 0.1202, 0.7743, 0.1505, 0.8364, 0.1505, 0.7744, 0.181, 0.8364, 0.1505, 0.8312, 0.1797, 0.7744, 0.181, 0.8312, 0.1797, 0.8297, 0.1947, 0.7744, 0.181, 0.7774, 0.1994, 0.7744, 0.181, 0.8297, 0.1947, 0.8867, 0.235, 0.8001, 0.2565, 0.8572, 0.2134, 0.8001, 0.2565, 0.7893, 0.2304, 0.8572, 0.2134, 0.8572, 0.2134, 0.7893, 0.2304, 0.8297, 0.1947, 0.7774, 0.1994, 0.8297, 0.1947, 0.7893, 0.2304, 0.09145, 0.9704, 0.008291, 0.9139, 0.08795, 0.9807, 0.008291, 0.9139, 0.009723, 0.9252, 0.08795, 0.9807, 0.9056, 0.2493, 0.8002, 0.2731, 0.8867, 0.235, 0.8001, 0.2565, 0.8867, 0.235, 0.8002, 0.2731, 0.1143, 0.9311, 0.009496, 0.8759, 0.09145, 0.9704, 0.09145, 0.9704, 0.009496, 0.8759, 0.008291, 0.9139, 0.1143, 0.9311, 0.1152, 0.8998, 0.009496, 0.8759, 0.01038, 0.8477, 0.009496, 0.8759, 0.1152, 0.8998, 0.01067, 0.7364, 0.1173, 0.7853, 0.01001, 0.5874, 0.1173, 0.7853, 0.08811, 0.5849, 0.01001, 0.5874, 0.08811, 0.5849, 0.1051, 0.4938, 0.01001, 0.5874, 0.1051, 0.4938, 0.00858, 0.468, 0.01001, 0.5874, 0.08979, 0.4063, 0.00721, 0.4082, 0.1051, 0.4938, 0.1051, 0.4938, 0.00721, 0.4082, 0.00858, 0.468, 0.08979, 0.4063, 0.07149, 0.2519, 0.00721, 0.4082, 0.07149, 0.2519, 0.001094, 0.2495, 0.00721, 0.4082, 0.08965, 0.1944, 0.01371, 0.1762, 0.07149, 0.2519, 0.07149, 0.2519, 0.01371, 0.1762, 0.001094, 0.2495, 0.02108, 0.1384, 0.01371, 0.1762, 0.09092, 0.1632, 0.09092, 0.1632, 0.01371, 0.1762, 0.08965, 0.1944, 0.13, 0.09704, 0.1242, 0.03525, 0.109, 0.1063, 0.1242, 0.03525, 0.0863, 0.0517, 0.109, 0.1063, 0.109, 0.1063, 0.0863, 0.0517, 0.09821, 0.1117, 0.09821, 0.1117, 0.0863, 0.0517, 0.06223, 0.07242, 0.1546, 0.08724, 0.2024, 0.0244, 0.1418, 0.09178, 0.1418, 0.09178, 0.2024, 0.0244, 0.16, 0.02526, 0.1546, 0.08724, 0.1813, 0.07778, 0.2024, 0.0244, 0.2426, 0.02945, 0.2024, 0.0244, 0.1813, 0.07778, 0.2454, 0.1858, 0.2551, 0.2521, 0.3256, 0.1686, 0.322, 0.2484, 0.3256, 0.1686, 0.2551, 0.2521, 0.3219, 0.1309, 0.238, 0.1468, 0.3256, 0.1686, 0.238, 0.1468, 0.2454, 0.1858, 0.3256, 0.1686, 0.2434, 0.4065, 0.2399, 0.4902, 0.3278, 0.4035, 0.3272, 0.4649, 0.3278, 0.4035, 0.2399, 0.4902, 0.2551, 0.2521, 0.2434, 0.4065, 0.322, 0.2484, 0.322, 0.2484, 0.2434, 0.4065, 0.3278, 0.4035, 0.2426, 0.7835, 0.3249, 0.7406, 0.222, 0.5841, 0.3249, 0.7406, 0.3267, 0.5852, 0.222, 0.5841, 0.222, 0.5841, 0.3267, 0.5852, 0.2399, 0.4902, 0.3272, 0.4649, 0.2399, 0.4902, 0.3267, 0.5852, 0.115, 0.8857, 0.1125, 0.8524, 0.009995, 0.8346, 0.1125, 0.8524, 0.01082, 0.8049, 0.009995, 0.8346, 0.1125, 0.8524, 0.1173, 0.7853, 0.01082, 0.8049, 0.1173, 0.7853, 0.01067, 0.7364, 0.01082, 0.8049, 0.009995, 0.8346, 0.01082, 0.8049, 0.08692, 0.9327, 0.01082, 0.8049, 0.08658, 0.9196, 0.08692, 0.9327, 0.01082, 0.8049, 0.01082, 0.8049, 0.08658, 0.9196, 0.01082, 0.8049, 0.1125, 0.8524, 0.08658, 0.9196, 0.1497, 0.9333, 0.1067, 0.9276, 0.1637, 0.8663, 0.1067, 0.9276, 0.131, 0.8596, 0.1637, 0.8663, 0.1571, 0.9457, 0.1072, 0.9396, 0.1497, 0.9333, 0.1072, 0.9396, 0.1067, 0.9276, 0.1497, 0.9333, 0.08658, 0.9196, 0.1067, 0.9276, 0.08692, 0.9327, 0.1072, 0.9396, 0.08692, 0.9327, 0.1067, 0.9276, 0.1125, 0.8524, 0.131, 0.8596, 0.08658, 0.9196, 0.08658, 0.9196, 0.131, 0.8596, 0.1067, 0.9276, 0.1745, 0.9465, 0.1746, 0.935, 0.1919, 0.9455, 0.1919, 0.9455, 0.1746, 0.935, 0.1952, 0.9347, 0.179, 0.8666, 0.1944, 0.8664, 0.1746, 0.935, 0.1746, 0.935, 0.1944, 0.8664, 0.1952, 0.9347, 0.2124, 0.9262, 0.1952, 0.9347, 0.228, 0.8597, 0.1952, 0.9347, 0.1944, 0.8664, 0.228, 0.8597, 0.1919, 0.9455, 0.1952, 0.9347, 0.2124, 0.9388, 0.1952, 0.9347, 0.2124, 0.9262, 0.2124, 0.9388, 0.3262, 0.8762, 0.2341, 0.9301, 0.3344, 0.8597, 0.2341, 0.9301, 0.2331, 0.9182, 0.3344, 0.8597, 0.3344, 0.8597, 0.2331, 0.9182, 0.3545, 0.8237, 0.23, 0.8823, 0.3545, 0.8237, 0.2331, 0.9182, 0.247, 0.8903, 0.3545, 0.8237, 0.2471, 0.8509, 0.3545, 0.8237, 0.3545, 0.8237, 0.2471, 0.8509, 0.2471, 0.8509, 0.3545, 0.8237, 0.2426, 0.7835, 0.3249, 0.7406, 0.2426, 0.7835, 0.3545, 0.8237, 0.2267, 0.8965, 0.228, 0.8597, 0.1936, 0.8994, 0.1944, 0.8664, 0.1936, 0.8994, 0.228, 0.8597, 0.228, 0.8597, 0.2239, 0.7922, 0.1944, 0.8664, 0.2239, 0.7922, 0.1933, 0.7964, 0.1944, 0.8664, 0.1785, 0.7936, 0.179, 0.8666, 0.1933, 0.7964, 0.1933, 0.7964, 0.179, 0.8666, 0.1944, 0.8664, 0.179, 0.8666, 0.1789, 0.8992, 0.1944, 0.8664, 0.1789, 0.8992, 0.1936, 0.8994, 0.1944, 0.8664, 0.1335, 0.8916, 0.1645, 0.8975, 0.131, 0.8596, 0.131, 0.8596, 0.1645, 0.8975, 0.1637, 0.8663, 0.131, 0.8596, 0.1637, 0.8663, 0.1343, 0.7931, 0.1639, 0.7971, 0.1343, 0.7931, 0.1637, 0.8663, 0.131, 0.8596, 0.1343, 0.7931, 0.1125, 0.8524, 0.1343, 0.7931, 0.1173, 0.7853, 0.1125, 0.8524, 0.1335, 0.8916, 0.131, 0.8596, 0.115, 0.8857, 0.1125, 0.8524, 0.115, 0.8857, 0.131, 0.8596, 0.1332, 0.9058, 0.1335, 0.8916, 0.1152, 0.8998, 0.1335, 0.8916, 0.115, 0.8857, 0.1152, 0.8998, 0.1644, 0.912, 0.1645, 0.8975, 0.1332, 0.9058, 0.1645, 0.8975, 0.1335, 0.8916, 0.1332, 0.9058, 0.1575, 0.9518, 0.107, 0.9457, 0.1571, 0.9457, 0.107, 0.9457, 0.1072, 0.9396, 0.1571, 0.9457, 0.08719, 0.9394, 0.08692, 0.9327, 0.107, 0.9457, 0.08692, 0.9327, 0.1072, 0.9396, 0.107, 0.9457, 0.08931, 0.9514, 0.1087, 0.9566, 0.09145, 0.9704, 0.1087, 0.9566, 0.1108, 0.9749, 0.09145, 0.9704, 0.1087, 0.9566, 0.1587, 0.9625, 0.1108, 0.9749, 0.1587, 0.9625, 0.1448, 0.979, 0.1108, 0.9749, 0.3227, 0.8838, 0.235, 0.9363, 0.3262, 0.8762, 0.2341, 0.9301, 0.3262, 0.8762, 0.235, 0.9363, 0.3132, 0.9003, 0.2979, 0.9296, 0.234, 0.9503, 0.2979, 0.9296, 0.2502, 0.9813, 0.234, 0.9503, 0.01038, 0.8477, 0.009995, 0.8346, 0.08719, 0.9394, 0.009995, 0.8346, 0.08692, 0.9327, 0.08719, 0.9394, 0.193, 0.9145, 0.1936, 0.8994, 0.1786, 0.9139, 0.1936, 0.8994, 0.1789, 0.8992, 0.1786, 0.9139, 0.2266, 0.9124, 0.2267, 0.8965, 0.193, 0.9145, 0.2267, 0.8965, 0.1936, 0.8994, 0.193, 0.9145, 0.1915, 0.9517, 0.1919, 0.9455, 0.2128, 0.9453, 0.1919, 0.9455, 0.2124, 0.9388, 0.2128, 0.9453, 0.1745, 0.9527, 0.1745, 0.9465, 0.1915, 0.9517, 0.1745, 0.9465, 0.1919, 0.9455, 0.1915, 0.9517, 0.1902, 0.9624, 0.1758, 0.9789, 0.1744, 0.9625, 0.1758, 0.9789, 0.1601, 0.9782, 0.1744, 0.9625, 0.1902, 0.9624, 0.2111, 0.957, 0.1758, 0.9789, 0.2111, 0.957, 0.2124, 0.975, 0.1758, 0.9789, 0.2473, 0.9061, 0.3377, 0.8595, 0.247, 0.8903, 0.3545, 0.8237, 0.247, 0.8903, 0.3377, 0.8595, 0.2488, 0.9437, 0.2502, 0.9813, 0.3237, 0.8855, 0.2502, 0.9813, 0.3064, 0.9194, 0.3237, 0.8855, 0.1152, 0.8998, 0.115, 0.8857, 0.01038, 0.8477, 0.115, 0.8857, 0.009995, 0.8346, 0.01038, 0.8477, 0.2488, 0.9437, 0.2261, 0.9475, 0.2502, 0.9813, 0.2502, 0.9813, 0.2261, 0.9475, 0.2124, 0.975, 0.2261, 0.9475, 0.2488, 0.9437, 0.2266, 0.9124, 0.2488, 0.9437, 0.2473, 0.9061, 0.2266, 0.9124, 0.2266, 0.9124, 0.2473, 0.9061, 0.2267, 0.8965, 0.2473, 0.9061, 0.247, 0.8903, 0.2267, 0.8965, 0.2267, 0.8965, 0.247, 0.8903, 0.228, 0.8597, 0.247, 0.8903, 0.2471, 0.8509, 0.228, 0.8597, 0.228, 0.8597, 0.2471, 0.8509, 0.2239, 0.7922, 0.2471, 0.8509, 0.2426, 0.7835, 0.2239, 0.7922, 0.222, 0.5841, 0.2033, 0.5958, 0.2426, 0.7835, 0.2239, 0.7922, 0.2426, 0.7835, 0.2033, 0.5958, 0.2033, 0.5958, 0.222, 0.5841, 0.2226, 0.499, 0.222, 0.5841, 0.2399, 0.4902, 0.2226, 0.499, 0.2434, 0.4065, 0.2219, 0.4078, 0.2399, 0.4902, 0.2226, 0.499, 0.2399, 0.4902, 0.2219, 0.4078, 0.2311, 0.253, 0.2219, 0.4078, 0.2551, 0.2521, 0.2434, 0.4065, 0.2551, 0.2521, 0.2219, 0.4078, 0.2218, 0.1869, 0.2311, 0.253, 0.2454, 0.1858, 0.2311, 0.253, 0.2551, 0.2521, 0.2454, 0.1858, 0.2454, 0.1858, 0.238, 0.1468, 0.2218, 0.1869, 0.238, 0.1468, 0.2149, 0.153, 0.2218, 0.1869, 0.1813, 0.07778, 0.198, 0.07292, 0.2426, 0.02945, 0.198, 0.07292, 0.2873, 0.05535, 0.2426, 0.02945, 0.1813, 0.07778, 0.2426, 0.02945, 0.198, 0.07292, 0.2873, 0.05535, 0.198, 0.07292, 0.2426, 0.02945, 0.2454, 0.1858, 0.2218, 0.1869, 0.238, 0.1468, 0.2149, 0.153, 0.238, 0.1468, 0.2218, 0.1869, 0.2218, 0.1869, 0.2454, 0.1858, 0.2311, 0.253, 0.2454, 0.1858, 0.2551, 0.2521, 0.2311, 0.253, 0.2311, 0.253, 0.2551, 0.2521, 0.2219, 0.4078, 0.2551, 0.2521, 0.2434, 0.4065, 0.2219, 0.4078, 0.2434, 0.4065, 0.222, 0.5841, 0.2219, 0.4078, 0.222, 0.5841, 0.2033, 0.5958, 0.2219, 0.4078, 0.222, 0.5841, 0.2426, 0.7835, 0.2033, 0.5958, 0.2033, 0.5958, 0.2426, 0.7835, 0.2239, 0.7922, 0.2426, 0.7835, 0.2471, 0.8509, 0.2239, 0.7922, 0.2471, 0.8509, 0.228, 0.8597, 0.2239, 0.7922, 0.2471, 0.8509, 0.2331, 0.9182, 0.228, 0.8597, 0.228, 0.8597, 0.2331, 0.9182, 0.2124, 0.9262, 0.2331, 0.9182, 0.2341, 0.9301, 0.2124, 0.9262, 0.2341, 0.9301, 0.2124, 0.9388, 0.2124, 0.9262, 0.235, 0.9363, 0.2128, 0.9453, 0.2341, 0.9301, 0.2124, 0.9388, 0.2341, 0.9301, 0.2128, 0.9453, 0.234, 0.9503, 0.2111, 0.957, 0.235, 0.9363, 0.235, 0.9363, 0.2111, 0.957, 0.2128, 0.9453, 0.2111, 0.957, 0.234, 0.9503, 0.2124, 0.975, 0.2502, 0.9813, 0.2124, 0.975, 0.234, 0.9503, 0.2502, 0.9813, 0.2512, 0.9922, 0.2124, 0.975, 0.2124, 0.975, 0.2512, 0.9922, 0.2119, 0.9868, 0.7001, 0.0276, 0.7162, 0.04167, 0.6748, 0.05148, 0.7162, 0.04167, 0.695, 0.06229, 0.6748, 0.05148, 0.7162, 0.04167, 0.7247, 0.06235, 0.695, 0.06229, 0.695, 0.06229, 0.7247, 0.06235, 0.7089, 0.07685, 0.7266, 0.0925, 0.7089, 0.07685, 0.733, 0.07917, 0.7247, 0.06235, 0.733, 0.07917, 0.7089, 0.07685, 0.7266, 0.0925, 0.733, 0.07917, 0.7746, 0.08994, 0.733, 0.07917, 0.7778, 0.07179, 0.7746, 0.08994, 0.7746, 0.08994, 0.7778, 0.07179, 0.8317, 0.09108, 0.7778, 0.07179, 0.83, 0.07604, 0.8317, 0.09108, 0.8746, 0.07214, 0.8317, 0.09108, 0.857, 0.05682, 0.8317, 0.09108, 0.83, 0.07604, 0.857, 0.05682, 0.907, 0.05618, 0.8746, 0.07214, 0.8873, 0.03435, 0.857, 0.05682, 0.8873, 0.03435, 0.8746, 0.07214, 0.9076, 0.02126, 0.9328, 0.04696, 0.8873, 0.03435, 0.907, 0.05618, 0.8873, 0.03435, 0.9328, 0.04696, 0.2502, 0.9813, 0.2124, 0.975, 0.2512, 0.9922, 0.2512, 0.9922, 0.2124, 0.975, 0.2119, 0.9868, 0.1601, 0.9782, 0.1776, 0.9405, 0.1448, 0.979, 0.1776, 0.9405, 0.1638, 0.9398, 0.1448, 0.979, 0.1644, 0.912, 0.1638, 0.9398, 0.1786, 0.9139, 0.1638, 0.9398, 0.1776, 0.9405, 0.1786, 0.9139, 0.1786, 0.9139, 0.1789, 0.8992, 0.1644, 0.912, 0.1789, 0.8992, 0.1645, 0.8975, 0.1644, 0.912, 0.1645, 0.8975, 0.1789, 0.8992, 0.1637, 0.8663, 0.1789, 0.8992, 0.179, 0.8666, 0.1637, 0.8663, 0.1785, 0.7936, 0.1639, 0.7971, 0.179, 0.8666, 0.179, 0.8666, 0.1639, 0.7971, 0.1637, 0.8663, 0.1551, 0.5936, 0.14, 0.5988, 0.1785, 0.7936, 0.1639, 0.7971, 0.1785, 0.7936, 0.14, 0.5988, 0.1557, 0.5088, 0.14, 0.5988, 0.1724, 0.507, 0.1551, 0.5936, 0.1724, 0.507, 0.14, 0.5988, 0.1724, 0.507, 0.1669, 0.4057, 0.1557, 0.5088, 0.1557, 0.5088, 0.1669, 0.4057, 0.1482, 0.4075, 0.1482, 0.4075, 0.1669, 0.4057, 0.1398, 0.2546, 0.1669, 0.4057, 0.1627, 0.2544, 0.1398, 0.2546, 0.1398, 0.2546, 0.1627, 0.2544, 0.1418, 0.1903, 0.1627, 0.2544, 0.1621, 0.1924, 0.1418, 0.1903, 0.1594, 0.1625, 0.1414, 0.1634, 0.1621, 0.1924, 0.1621, 0.1924, 0.1414, 0.1634, 0.1418, 0.1903, 0.1418, 0.09178, 0.16, 0.02526, 0.13, 0.09704, 0.16, 0.02526, 0.1242, 0.03525, 0.13, 0.09704, 0.13, 0.09704, 0.1242, 0.03525, 0.1418, 0.09178, 0.16, 0.02526, 0.1418, 0.09178, 0.1242, 0.03525, 0.1621, 0.1924, 0.1418, 0.1903, 0.1594, 0.1625, 0.1414, 0.1634, 0.1594, 0.1625, 0.1418, 0.1903, 0.1418, 0.1903, 0.1621, 0.1924, 0.1398, 0.2546, 0.1621, 0.1924, 0.1627, 0.2544, 0.1398, 0.2546, 0.1482, 0.4075, 0.1398, 0.2546, 0.1669, 0.4057, 0.1398, 0.2546, 0.1627, 0.2544, 0.1669, 0.4057, 0.1669, 0.4057, 0.1551, 0.5936, 0.1482, 0.4075, 0.1551, 0.5936, 0.14, 0.5988, 0.1482, 0.4075, 0.1639, 0.7971, 0.14, 0.5988, 0.1785, 0.7936, 0.14, 0.5988, 0.1551, 0.5936, 0.1785, 0.7936, 0.1785, 0.7936, 0.179, 0.8666, 0.1639, 0.7971, 0.179, 0.8666, 0.1637, 0.8663, 0.1639, 0.7971, 0.1746, 0.935, 0.1497, 0.9333, 0.179, 0.8666, 0.1637, 0.8663, 0.179, 0.8666, 0.1497, 0.9333, 0.1745, 0.9465, 0.1571, 0.9457, 0.1746, 0.935, 0.1746, 0.935, 0.1571, 0.9457, 0.1497, 0.9333, 0.1745, 0.9527, 0.1575, 0.9518, 0.1745, 0.9465, 0.1571, 0.9457, 0.1745, 0.9465, 0.1575, 0.9518, 0.1587, 0.9625, 0.1575, 0.9518, 0.1744, 0.9625, 0.1745, 0.9527, 0.1744, 0.9625, 0.1575, 0.9518, 0.1744, 0.9625, 0.1601, 0.9782, 0.1587, 0.9625, 0.1601, 0.9782, 0.1448, 0.979, 0.1587, 0.9625, 0.1448, 0.979, 0.1601, 0.9782, 0.1435, 0.9916, 0.1601, 0.9782, 0.1591, 0.9914, 0.1435, 0.9916, 0.647, 0.162, 0.6416, 0.1347, 0.6718, 0.1591, 0.6416, 0.1347, 0.6673, 0.1349, 0.6718, 0.1591, 0.6673, 0.1349, 0.6877, 0.1351, 0.6718, 0.1591, 0.6718, 0.1591, 0.6877, 0.1351, 0.69, 0.1545, 0.69, 0.1545, 0.6877, 0.1351, 0.7157, 0.1499, 0.6877, 0.1351, 0.7134, 0.1353, 0.7157, 0.1499, 0.7134, 0.1353, 0.7742, 0.1354, 0.7157, 0.1499, 0.7742, 0.1354, 0.7743, 0.1505, 0.7157, 0.1499, 0.7742, 0.1354, 0.8366, 0.1353, 0.7743, 0.1505, 0.8366, 0.1353, 0.8364, 0.1505, 0.7743, 0.1505, 0.8364, 0.1505, 0.8366, 0.1353, 0.8782, 0.1593, 0.8366, 0.1353, 0.8724, 0.1354, 0.8782, 0.1593, 0.9081, 0.1643, 0.8782, 0.1593, 0.9032, 0.1354, 0.8724, 0.1354, 0.9032, 0.1354, 0.8782, 0.1593, 0.9368, 0.1659, 0.9081, 0.1643, 0.9315, 0.1354, 0.9081, 0.1643, 0.9032, 0.1354, 0.9315, 0.1354, 0.1448, 0.979, 0.1435, 0.9916, 0.1601, 0.9782, 0.1591, 0.9914, 0.1601, 0.9782, 0.1435, 0.9916, 0.1537, 0.132, 0.1383, 0.1366, 0.1594, 0.1625, 0.1414, 0.1634, 0.1594, 0.1625, 0.1383, 0.1366, 0.1383, 0.1366, 0.1537, 0.132, 0.13, 0.09704, 0.1537, 0.132, 0.1418, 0.09178, 0.13, 0.09704, 0.1087, 0.1656, 0.1414, 0.1634, 0.11, 0.1397, 0.1383, 0.1366, 0.11, 0.1397, 0.1414, 0.1634, 0.11, 0.1397, 0.1383, 0.1366, 0.109, 0.1063, 0.109, 0.1063, 0.1383, 0.1366, 0.13, 0.09704, 0.109, 0.1063, 0.09821, 0.1117, 0.11, 0.1397, 0.09821, 0.1117, 0.09544, 0.1359, 0.11, 0.1397, 0.09092, 0.1632, 0.1087, 0.1656, 0.09544, 0.1359, 0.09544, 0.1359, 0.1087, 0.1656, 0.11, 0.1397, 0.09092, 0.1632, 0.09544, 0.1359, 0.02108, 0.1384, 0.09544, 0.1359, 0.03706, 0.1029, 0.02108, 0.1384, 0.03706, 0.1029, 0.09544, 0.1359, 0.06223, 0.07242, 0.09821, 0.1117, 0.06223, 0.07242, 0.09544, 0.1359, 0.02108, 0.1384, 0.03706, 0.1029, 0.09092, 0.1632, 0.03706, 0.1029, 0.09544, 0.1359, 0.09092, 0.1632, 0.03706, 0.1029, 0.06223, 0.07242, 0.09544, 0.1359, 0.06223, 0.07242, 0.09821, 0.1117, 0.09544, 0.1359, 0.11, 0.1397, 0.109, 0.1063, 0.1383, 0.1366, 0.109, 0.1063, 0.13, 0.09704, 0.1383, 0.1366, 0.1087, 0.1656, 0.11, 0.1397, 0.1414, 0.1634, 0.11, 0.1397, 0.1383, 0.1366, 0.1414, 0.1634, 0.09092, 0.1632, 0.09544, 0.1359, 0.1087, 0.1656, 0.1087, 0.1656, 0.09544, 0.1359, 0.11, 0.1397, 0.109, 0.1063, 0.11, 0.1397, 0.09821, 0.1117, 0.09544, 0.1359, 0.09821, 0.1117, 0.11, 0.1397, 0.1383, 0.1366, 0.13, 0.09704, 0.1537, 0.132, 0.13, 0.09704, 0.1418, 0.09178, 0.1537, 0.132, 0.1537, 0.132, 0.1594, 0.1625, 0.1383, 0.1366, 0.1594, 0.1625, 0.1414, 0.1634, 0.1383, 0.1366, 0.1537, 0.132, 0.1705, 0.1305, 0.1594, 0.1625, 0.1777, 0.1591, 0.1594, 0.1625, 0.1705, 0.1305, 0.1705, 0.1305, 0.1537, 0.132, 0.1546, 0.08724, 0.1537, 0.132, 0.1418, 0.09178, 0.1546, 0.08724, 0.2038, 0.1213, 0.1705, 0.1305, 0.1813, 0.07778, 0.1705, 0.1305, 0.1546, 0.08724, 0.1813, 0.07778, 0.1777, 0.1591, 0.1705, 0.1305, 0.2149, 0.153, 0.1705, 0.1305, 0.2038, 0.1213, 0.2149, 0.153, 0.1813, 0.07778, 0.198, 0.07292, 0.2038, 0.1213, 0.198, 0.07292, 0.2235, 0.1148, 0.2038, 0.1213, 0.238, 0.1468, 0.2149, 0.153, 0.2235, 0.1148, 0.2235, 0.1148, 0.2149, 0.153, 0.2038, 0.1213, 0.3219, 0.1309, 0.238, 0.1468, 0.3134, 0.09292, 0.238, 0.1468, 0.2235, 0.1148, 0.3134, 0.09292, 0.3134, 0.09292, 0.2235, 0.1148, 0.2873, 0.05535, 0.2873, 0.05535, 0.2235, 0.1148, 0.198, 0.07292, 0.238, 0.1468, 0.3219, 0.1309, 0.2235, 0.1148, 0.3219, 0.1309, 0.3134, 0.09292, 0.2235, 0.1148, 0.3134, 0.09292, 0.2873, 0.05535, 0.2235, 0.1148, 0.198, 0.07292, 0.2235, 0.1148, 0.2873, 0.05535, 0.238, 0.1468, 0.2235, 0.1148, 0.2149, 0.153, 0.2149, 0.153, 0.2235, 0.1148, 0.2038, 0.1213, 0.1813, 0.07778, 0.2038, 0.1213, 0.198, 0.07292, 0.2235, 0.1148, 0.198, 0.07292, 0.2038, 0.1213, 0.1537, 0.132, 0.1594, 0.1625, 0.1705, 0.1305, 0.1594, 0.1625, 0.1777, 0.1591, 0.1705, 0.1305, 0.2149, 0.153, 0.2038, 0.1213, 0.1777, 0.1591, 0.2038, 0.1213, 0.1705, 0.1305, 0.1777, 0.1591, 0.1546, 0.08724, 0.1705, 0.1305, 0.1813, 0.07778, 0.1705, 0.1305, 0.2038, 0.1213, 0.1813, 0.07778, 0.1705, 0.1305, 0.1546, 0.08724, 0.1537, 0.132, 0.1546, 0.08724, 0.1418, 0.09178, 0.1537, 0.132])
me_model_16_004.materials.append(mat_material_004)
me_model_16_004.use_remesh_fix_poles = True
me_model_16_004.use_remesh_preserve_attributes = False
me_model_16_004.update()

# ---- objects
ob_model_16_002 = bpy.data.objects.new('Model-16.002', me_model_16_004)

# ---- transforms, parenting, visibility, modifiers, constraints
ob_model_16_002.location = (0.0, 0.0, 0.0)

# ---- collection membership
scene.collection.objects.link(ob_model_16_002)

# ---- scene / render settings (as saved in the file)
scene.frame_start = 1; scene.frame_end = 250; scene.frame_set(1)
scene.render.engine = 'BLENDER_EEVEE_NEXT'
scene.cycles.sampling_pattern = 'TABULATED_SOBOL'
scene.cycles.use_light_tree = False
scene.view_settings.view_transform = 'Filmic'
bpy.context.view_layer.update()

# ---- added for rendering (the .blend has no active camera and no usable light): camera, sun
cam_auto = bpy.data.cameras.new('AutoCamera')
cam_auto.lens = 50.0
cam_auto.sensor_width = 36.0
cam_auto.clip_end = 1000.0
ob_auto_camera = bpy.data.objects.new('AutoCamera', cam_auto)
scene.collection.objects.link(ob_auto_camera)
ob_auto_camera.location = (1.24969, -2.00813, 1.026)
ob_auto_camera.rotation_euler = (1.09748, -7.21219e-08, 0.694738)
scene.camera = ob_auto_camera
light_auto_sun = bpy.data.lights.new('AutoSun', 'SUN')
light_auto_sun.energy = 3.0
light_auto_sun.angle = 0.0523599
ob_auto_sun = bpy.data.objects.new('AutoSun', light_auto_sun)
scene.collection.objects.link(ob_auto_sun)
ob_auto_sun.rotation_euler = (0.872665, 0.174533, 0.523599)
bpy.context.view_layer.update()
